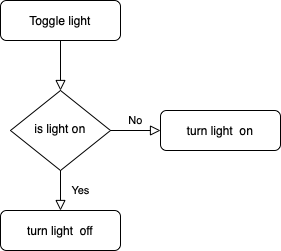

The diagram above was exported from draw.io. Its source (the exported page's mxGraphModel, read from the mxfile embedded in the PNG):
<mxGraphModel dx="946" dy="645" grid="1" gridSize="10" guides="1" tooltips="1" connect="1" arrows="1" fold="1" page="1" pageScale="1" pageWidth="827" pageHeight="1169" math="0" shadow="0">
  <root>
    <mxCell id="WIyWlLk6GJQsqaUBKTNV-0" />
    <mxCell id="WIyWlLk6GJQsqaUBKTNV-1" parent="WIyWlLk6GJQsqaUBKTNV-0" />
    <mxCell id="WIyWlLk6GJQsqaUBKTNV-2" value="" style="rounded=0;html=1;jettySize=auto;orthogonalLoop=1;fontSize=11;endArrow=block;endFill=0;endSize=8;strokeWidth=1;shadow=0;labelBackgroundColor=none;edgeStyle=orthogonalEdgeStyle;entryX=0.5;entryY=0;entryDx=0;entryDy=0;" parent="WIyWlLk6GJQsqaUBKTNV-1" source="WIyWlLk6GJQsqaUBKTNV-3" target="WIyWlLk6GJQsqaUBKTNV-6" edge="1">
      <mxGeometry relative="1" as="geometry" />
    </mxCell>
    <mxCell id="WIyWlLk6GJQsqaUBKTNV-3" value="Toggle light" style="rounded=1;whiteSpace=wrap;html=1;fontSize=12;glass=0;strokeWidth=1;shadow=0;" parent="WIyWlLk6GJQsqaUBKTNV-1" vertex="1">
      <mxGeometry x="160" y="80" width="120" height="40" as="geometry" />
    </mxCell>
    <mxCell id="WIyWlLk6GJQsqaUBKTNV-4" value="Yes" style="rounded=0;html=1;jettySize=auto;orthogonalLoop=1;fontSize=11;endArrow=block;endFill=0;endSize=8;strokeWidth=1;shadow=0;labelBackgroundColor=none;edgeStyle=orthogonalEdgeStyle;" parent="WIyWlLk6GJQsqaUBKTNV-1" source="WIyWlLk6GJQsqaUBKTNV-6" edge="1">
      <mxGeometry y="20" relative="1" as="geometry">
        <mxPoint as="offset" />
        <mxPoint x="220" y="290" as="targetPoint" />
      </mxGeometry>
    </mxCell>
    <mxCell id="WIyWlLk6GJQsqaUBKTNV-5" value="No" style="edgeStyle=orthogonalEdgeStyle;rounded=0;html=1;jettySize=auto;orthogonalLoop=1;fontSize=11;endArrow=block;endFill=0;endSize=8;strokeWidth=1;shadow=0;labelBackgroundColor=none;" parent="WIyWlLk6GJQsqaUBKTNV-1" source="WIyWlLk6GJQsqaUBKTNV-6" target="WIyWlLk6GJQsqaUBKTNV-7" edge="1">
      <mxGeometry y="10" relative="1" as="geometry">
        <mxPoint as="offset" />
      </mxGeometry>
    </mxCell>
    <mxCell id="WIyWlLk6GJQsqaUBKTNV-6" value="is light on" style="rhombus;whiteSpace=wrap;html=1;shadow=0;fontFamily=Helvetica;fontSize=12;align=center;strokeWidth=1;spacing=6;spacingTop=-4;" parent="WIyWlLk6GJQsqaUBKTNV-1" vertex="1">
      <mxGeometry x="170" y="170" width="100" height="80" as="geometry" />
    </mxCell>
    <mxCell id="WIyWlLk6GJQsqaUBKTNV-7" value="turn light &amp;nbsp;on" style="rounded=1;whiteSpace=wrap;html=1;fontSize=12;glass=0;strokeWidth=1;shadow=0;" parent="WIyWlLk6GJQsqaUBKTNV-1" vertex="1">
      <mxGeometry x="320" y="190" width="120" height="40" as="geometry" />
    </mxCell>
    <mxCell id="SkRA1m3_OIl-mE-Pz_9x-2" value="turn light &amp;nbsp;off" style="rounded=1;whiteSpace=wrap;html=1;fontSize=12;glass=0;strokeWidth=1;shadow=0;" vertex="1" parent="WIyWlLk6GJQsqaUBKTNV-1">
      <mxGeometry x="160" y="290" width="120" height="40" as="geometry" />
    </mxCell>
  </root>
</mxGraphModel>